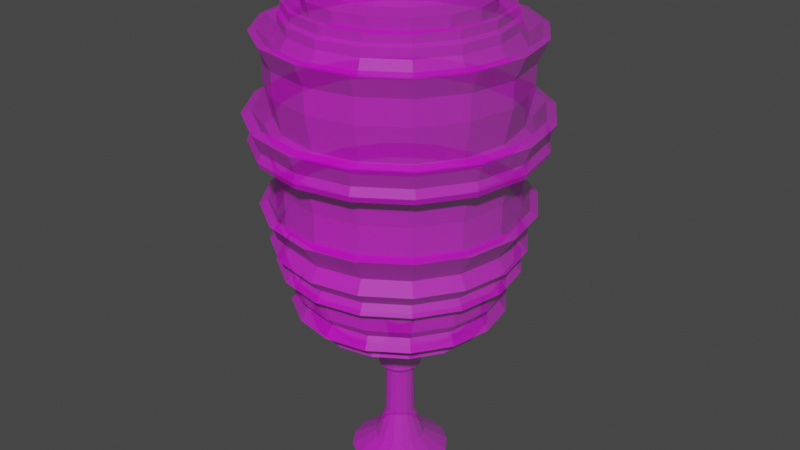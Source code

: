 # Source: tree_shadow_caster.blend  (saved by Blender 3.1.7; exported with 4.5.12 LTS)
import bpy
from mathutils import Matrix  # noqa: F401  (used for matrix-valued properties, if any)

bpy.ops.wm.read_factory_settings(use_empty=True)
scene = bpy.context.scene
scene.name = 'Scene'

# ---- collections
col_collection = bpy.data.collections.new('Collection'); scene.collection.children.link(col_collection)

# ---- images (referenced by path relative to the original .blend; pixels are not part of the script)
import os
ASSET_DIR = os.environ.get("B2B_ASSET_DIR", "")  # directory of the original .blend (textures are referenced by path, not embedded)
HERE = os.path.dirname(os.path.abspath(__file__))  # packed textures are extracted next to this script under _unpacked/

def load_image(name, relpath, width, height, colorspace="sRGB"):
    """Load a texture the original file referenced (path relative to the .blend, or extracted next to this script)."""
    p = next((c for c in (os.path.join(HERE, relpath), os.path.join(ASSET_DIR, relpath)) if relpath and os.path.exists(c)), "")
    if p:
        img = bpy.data.images.load(p, check_existing=True)
        img.name = name
    else:  # same state as the original file: an image datablock whose file is absent (Cycles renders it pink)
        img = bpy.data.images.new(name, width, height)
        img.source = "FILE"
        img.filepath = "//" + (relpath or name)
    img.colorspace_settings.name = colorspace
    return img
img_city_tree_png = load_image('city_tree.png', 'city_tree.png', 1024, 1024, 'sRGB')

# ---- materials (node trees are filled in below, after node groups)
mat_city_tree = bpy.data.materials.new('city_tree')
mat_city_tree.surface_render_method = 'BLENDED'
mat_city_tree.blend_method = 'BLEND'
mat_city_tree.use_transparent_shadow = False

# ---- material node trees
mat_city_tree.use_nodes = True; mat_city_tree.node_tree.nodes.clear()
_N = mat_city_tree.node_tree.nodes; _L = mat_city_tree.node_tree.links
n0 = _N.new('ShaderNodeOutputMaterial'); n0.name = 'Material Output'; n0.location = (300, 300)
n1 = _N.new('ShaderNodeTexImage'); n1.name = 'Image Texture'; n1.location = (-200, 300)
n1.image = img_city_tree_png
n1.extension = 'CLIP'
n2 = _N.new('ShaderNodeBsdfPrincipled'); n2.name = 'Principled BSDF'; n2.location = (0, 300)
n2.distribution = 'GGX'
n2.subsurface_method = 'RANDOM_WALK_SKIN'
n2.inputs[3].default_value = 1.45
n2.inputs[27].default_value = (0.0, 0.0, 0.0, 1.0)
n2.inputs[28].default_value = 1.0
_L.new(n1.outputs[0], n2.inputs[0])
_L.new(n1.outputs[1], n2.inputs[4])
_L.new(n2.outputs[0], n0.inputs[0])
n0.is_active_output = True

# ---- world
world_world = bpy.data.worlds.new('World'); scene.world = world_world
world_world.use_nodes = True; world_world.node_tree.nodes.clear()
_N = world_world.node_tree.nodes; _L = world_world.node_tree.links
n0 = _N.new('ShaderNodeOutputWorld'); n0.name = 'World Output'; n0.location = (300, 300)
n1 = _N.new('ShaderNodeBackground'); n1.name = 'Background'; n1.location = (10, 300)
n1.inputs[0].default_value = (0.05088, 0.05088, 0.05088, 1.0)
_L.new(n1.outputs[0], n0.inputs[0])
n0.is_active_output = True
world_world.color = (0.05088, 0.05088, 0.05088)
world_world.use_sun_shadow = False
world_world.sun_shadow_jitter_overblur = 0.0

# ---- meshes
me_city_tree = bpy.data.meshes.new('city_tree')
me_city_tree.from_pydata([(0.0, 0.0, 0.0), (0.05154, 0.0, 2.253e-09), (0.02643, 0.01586, 4.621e-10), (0.01586, 0.04493, -1.271e-09), (0.01454, 0.09911, -3.697e-09), (0.02247, 0.107, -3.697e-09), (0.0185, 0.1242, -4.621e-09), (0.01057, 0.1295, -5.199e-09), (0.01586, 0.1599, -6.296e-09), (0.05022, 0.1586, -4.737e-09), (0.06211, 0.1652, -4.506e-09), (0.07533, 0.1652, -3.928e-09), (0.07533, 0.1705, -4.159e-09), (0.09118, 0.1678, -3.35e-09), (0.08458, 0.1797, -4.159e-09), (0.09118, 0.1824, -3.986e-09), (0.1097, 0.1863, -3.35e-09), (0.1018, 0.1982, -4.217e-09), (0.1084, 0.2075, -4.332e-09), (0.1084, 0.2207, -4.91e-09), (0.111, 0.2299, -5.199e-09), (0.1229, 0.2326, -4.794e-09), (0.115, 0.2418, -5.545e-09), (0.1281, 0.2563, -5.6e-09), (0.1175, 0.2683, -6.592e-09), (0.1361, 0.295, -6.942e-09), (0.1281, 0.299, -7.467e-09), (0.1201, 0.2856, -7.234e-09), (0.1201, 0.323, -8.867e-09), (0.1255, 0.3524, -9.917e-09), (0.1428, 0.3564, -9.334e-09), (0.1442, 0.3617, -9.509e-09), (0.1402, 0.3697, -1.003e-08), (0.1482, 0.3884, -1.05e-08), (0.1388, 0.3911, -1.103e-08), (0.1268, 0.375, -1.085e-08), (0.1188, 0.383, -1.155e-08), (0.1268, 0.4191, -1.278e-08), (0.1268, 0.4444, -1.388e-08), (0.1375, 0.4671, -1.441e-08), (0.1308, 0.4685, -1.476e-08), (0.1188, 0.4578, -1.482e-08), (0.1108, 0.4725, -1.581e-08), (0.1108, 0.4818, -1.622e-08), (0.1068, 0.4845, -1.651e-08), (0.1073, 0.4936, -1.688e-08), (0.1046, 0.4949, -1.706e-08), (0.08852, 0.4869, -1.741e-08), (0.0912, 0.5016, -1.794e-08), (0.07511, 0.5056, -1.882e-08), (0.06438, 0.5137, -1.964e-08), (0.04561, 0.5231, -2.087e-08), (0.02013, 0.5298, -2.228e-08), (0.004033, 0.5244, -2.275e-08), (9.775e-06, 0.5204, -2.275e-08)], [], [(1, 2, 3, 4, 5, 6, 7, 8, 9, 10, 11, 12, 13, 14, 15, 16, 17, 18, 19, 20, 21, 22, 23, 24, 25, 26, 27, 28, 29, 30, 31, 32, 33, 34, 35, 36, 37, 38, 39, 40, 41, 42, 43, 44, 45, 46, 47, 48, 49, 50, 51, 52, 53, 54, 0)])
_uv = me_city_tree.uv_layers.new(name='UVMap')
_uv.uv.foreach_set('vector', [0.0, 0.0, 0.0, 0.0, 0.0, 0.0, 0.0, 0.0, 0.0, 0.0, 0.0, 0.0, 0.0, 0.0, 0.0, 0.0, 0.0, 0.0, 0.0, 0.0, 0.0, 0.0, 0.0, 0.0, 0.0, 0.0, 0.0, 0.0, 0.0, 0.0, 0.0, 0.0, 0.0, 0.0, 0.0, 0.0, 0.0, 0.0, 0.0, 0.0, 0.0, 0.0, 0.0, 0.0, 0.0, 0.0, 0.0, 0.0, 0.0, 0.0, 0.0, 0.0, 0.0, 0.0, 0.0, 0.0, 0.0, 0.0, 0.0, 0.0, 0.0, 0.0, 0.0, 0.0, 0.0, 0.0, 0.0, 0.0, 0.0, 0.0, 0.0, 0.0, 0.0, 0.0, 0.0, 0.0, 0.0, 0.0, 0.0, 0.0, 0.0, 0.0, 0.0, 0.0, 0.0, 0.0, 0.0, 0.0, 0.0, 0.0, 0.0, 0.0, 0.0, 0.0, 0.0, 0.0, 0.0, 0.0, 0.0, 0.0, 0.0, 0.0, 0.0, 0.0, 0.0, 0.0, 0.0, 0.0, 0.0, 0.0])
me_city_tree.materials.append(mat_city_tree)
me_city_tree.use_remesh_fix_poles = True
me_city_tree.use_remesh_preserve_attributes = False
me_city_tree.update()

# ---- objects
ob_city_tree = bpy.data.objects.new('city_tree', me_city_tree)

# ---- transforms, parenting, visibility, modifiers, constraints
ob_city_tree.location = (0.0, 0.0, 0.0)
ob_city_tree.rotation_euler = (1.571, 0.0, 1.571)
_m = ob_city_tree.modifiers.new('Screw', 'SCREW')
_m.axis = 'Y'

# ---- collection membership
col_collection.objects.link(ob_city_tree)

# ---- scene / render settings (as saved in the file)
scene.frame_start = 1; scene.frame_end = 250; scene.frame_set(1)
scene.render.engine = 'BLENDER_EEVEE_NEXT'
scene.cycles.sampling_pattern = 'TABULATED_SOBOL'
scene.cycles.use_light_tree = False
scene.view_settings.view_transform = 'Filmic'
bpy.context.view_layer.update()

# ---- added for rendering (the .blend has no active camera and no usable light): camera, sun
cam_auto = bpy.data.cameras.new('AutoCamera')
cam_auto.lens = 50.0
cam_auto.sensor_width = 36.0
cam_auto.clip_end = 1000.0
ob_auto_camera = bpy.data.objects.new('AutoCamera', cam_auto)
scene.collection.objects.link(ob_auto_camera)
ob_auto_camera.location = (0.624968, -0.749962, 0.764861)
ob_auto_camera.rotation_euler = (1.09748, -7.21219e-08, 0.694738)
scene.camera = ob_auto_camera
light_auto_sun = bpy.data.lights.new('AutoSun', 'SUN')
light_auto_sun.energy = 3.0
light_auto_sun.angle = 0.0523599
ob_auto_sun = bpy.data.objects.new('AutoSun', light_auto_sun)
scene.collection.objects.link(ob_auto_sun)
ob_auto_sun.rotation_euler = (0.872665, 0.174533, 0.523599)
bpy.context.view_layer.update()
